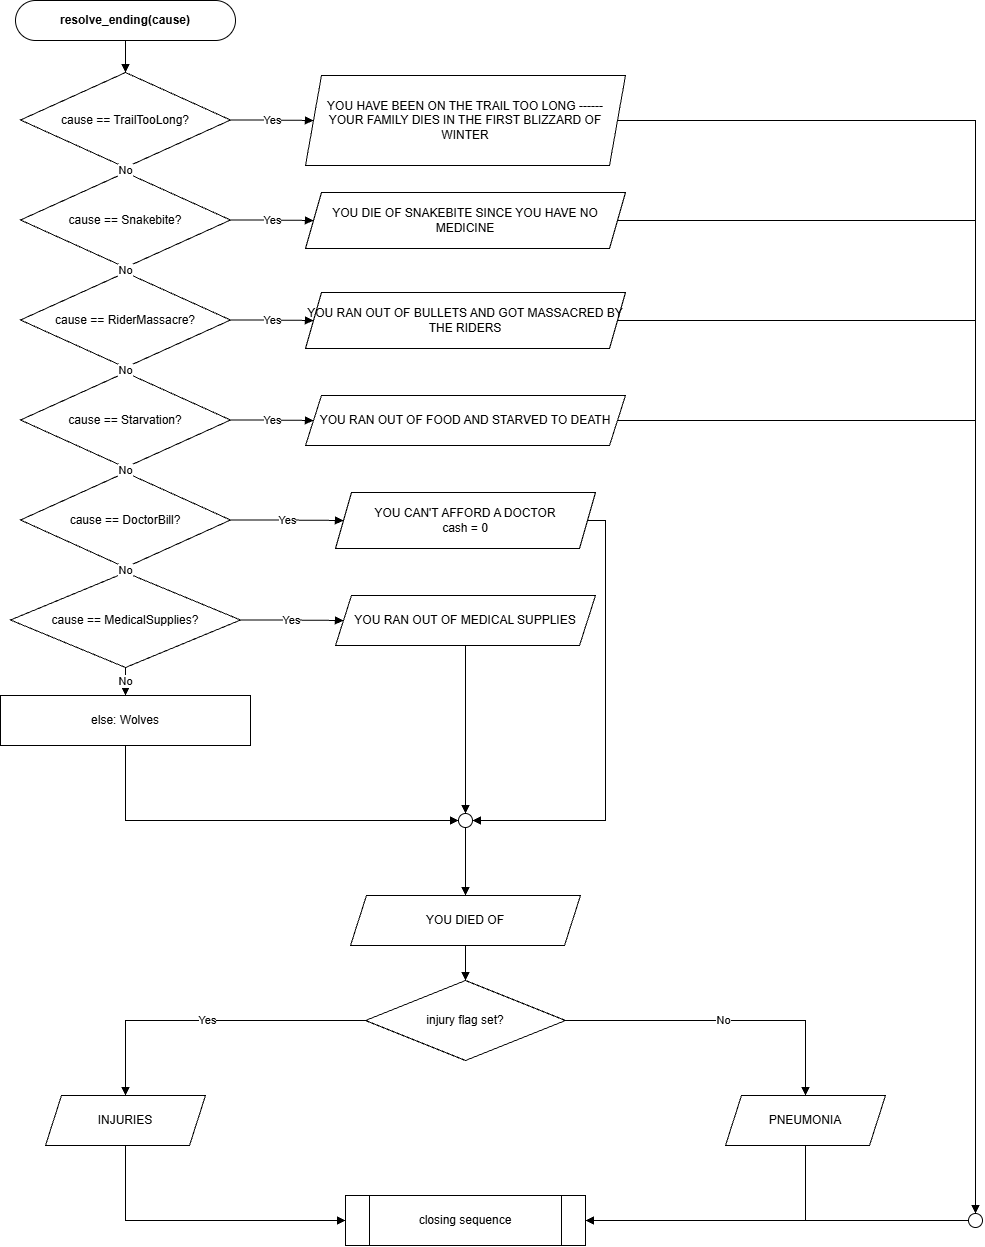

The diagram above was exported from draw.io. Its source (the exported page's mxGraphModel, read from the mxfile embedded in the PNG):
<mxGraphModel dx="2977" dy="1599" grid="1" gridSize="10" guides="1" tooltips="1" connect="1" arrows="1" fold="1" page="0" pageScale="1" pageWidth="1100" pageHeight="1700" math="0" shadow="0">
  <root>
    <mxCell id="0" />
    <mxCell id="1" parent="0" />
    <mxCell id="c4" parent="1" style="rounded=1;arcSize=50;whiteSpace=wrap;html=1;fontStyle=1;" value="resolve_ending(cause)" vertex="1">
      <mxGeometry height="40" width="220" x="60" y="90" as="geometry" />
    </mxCell>
    <mxCell id="c5" parent="1" style="rhombus;whiteSpace=wrap;html=1;" value="cause == TrailTooLong?" vertex="1">
      <mxGeometry height="95" width="210" x="65" y="162" as="geometry" />
    </mxCell>
    <mxCell id="c6" parent="1" style="shape=parallelogram;perimeter=parallelogramPerimeter;whiteSpace=wrap;html=1;fixedSize=1;size=16;" value="YOU HAVE BEEN ON THE TRAIL TOO LONG ------&lt;br&gt;YOUR FAMILY DIES IN THE FIRST BLIZZARD OF WINTER" vertex="1">
      <mxGeometry height="90" width="320" x="350" y="165" as="geometry" />
    </mxCell>
    <mxCell id="c7" parent="1" style="shape=process;whiteSpace=wrap;html=1;backgroundOutline=1;" value="closing sequence" vertex="1">
      <mxGeometry height="50" width="240" x="390" y="1285" as="geometry" />
    </mxCell>
    <mxCell id="c8" parent="1" style="rhombus;whiteSpace=wrap;html=1;" value="cause == Snakebite?" vertex="1">
      <mxGeometry height="95" width="210" x="65" y="262" as="geometry" />
    </mxCell>
    <mxCell id="c9" parent="1" style="shape=parallelogram;perimeter=parallelogramPerimeter;whiteSpace=wrap;html=1;fixedSize=1;size=16;" value="YOU DIE OF SNAKEBITE SINCE YOU HAVE NO MEDICINE" vertex="1">
      <mxGeometry height="56" width="320" x="350" y="282" as="geometry" />
    </mxCell>
    <mxCell id="c10" parent="1" style="rhombus;whiteSpace=wrap;html=1;" value="cause == RiderMassacre?" vertex="1">
      <mxGeometry height="95" width="210" x="65" y="362" as="geometry" />
    </mxCell>
    <mxCell id="c11" parent="1" style="shape=parallelogram;perimeter=parallelogramPerimeter;whiteSpace=wrap;html=1;fixedSize=1;size=16;" value="YOU RAN OUT OF BULLETS AND GOT MASSACRED BY THE RIDERS" vertex="1">
      <mxGeometry height="56" width="320" x="350" y="382" as="geometry" />
    </mxCell>
    <mxCell id="c12" parent="1" style="rhombus;whiteSpace=wrap;html=1;" value="cause == Starvation?" vertex="1">
      <mxGeometry height="95" width="210" x="65" y="462" as="geometry" />
    </mxCell>
    <mxCell id="c13" parent="1" style="shape=parallelogram;perimeter=parallelogramPerimeter;whiteSpace=wrap;html=1;fixedSize=1;size=16;" value="YOU RAN OUT OF FOOD AND STARVED TO DEATH" vertex="1">
      <mxGeometry height="50" width="320" x="350" y="485" as="geometry" />
    </mxCell>
    <mxCell id="c14" parent="1" style="rhombus;whiteSpace=wrap;html=1;" value="cause == DoctorBill?" vertex="1">
      <mxGeometry height="95" width="210" x="65" y="562" as="geometry" />
    </mxCell>
    <mxCell id="c15" parent="1" style="ellipse;html=1;aspect=fixed;" value="" vertex="1">
      <mxGeometry height="14" width="14" x="1013" y="1303" as="geometry" />
    </mxCell>
    <mxCell id="c16" parent="1" style="shape=parallelogram;perimeter=parallelogramPerimeter;whiteSpace=wrap;html=1;fixedSize=1;size=16;" value="YOU CAN'T AFFORD A DOCTOR&lt;br&gt;cash = 0" vertex="1">
      <mxGeometry height="56" width="260" x="380" y="582" as="geometry" />
    </mxCell>
    <mxCell id="c17" parent="1" style="rhombus;whiteSpace=wrap;html=1;" value="cause == MedicalSupplies?" vertex="1">
      <mxGeometry height="95" width="230" x="55" y="662" as="geometry" />
    </mxCell>
    <mxCell id="c18" parent="1" style="shape=parallelogram;perimeter=parallelogramPerimeter;whiteSpace=wrap;html=1;fixedSize=1;size=16;" value="YOU RAN OUT OF MEDICAL SUPPLIES" vertex="1">
      <mxGeometry height="50" width="260" x="380" y="685" as="geometry" />
    </mxCell>
    <mxCell id="c19" parent="1" style="rounded=0;whiteSpace=wrap;html=1;" value="else: Wolves" vertex="1">
      <mxGeometry height="50" width="250" x="45" y="785" as="geometry" />
    </mxCell>
    <mxCell id="c20" parent="1" style="ellipse;html=1;aspect=fixed;" value="" vertex="1">
      <mxGeometry height="14" width="14" x="503" y="903" as="geometry" />
    </mxCell>
    <mxCell id="c21" parent="1" style="shape=parallelogram;perimeter=parallelogramPerimeter;whiteSpace=wrap;html=1;fixedSize=1;size=16;" value="YOU DIED OF" vertex="1">
      <mxGeometry height="50" width="230" x="395" y="985" as="geometry" />
    </mxCell>
    <mxCell id="c22" parent="1" style="rhombus;whiteSpace=wrap;html=1;" value="injury flag set?" vertex="1">
      <mxGeometry height="80" width="200" x="410" y="1070" as="geometry" />
    </mxCell>
    <mxCell id="c23" parent="1" style="shape=parallelogram;perimeter=parallelogramPerimeter;whiteSpace=wrap;html=1;fixedSize=1;size=16;" value="INJURIES" vertex="1">
      <mxGeometry height="50" width="160" x="90" y="1185" as="geometry" />
    </mxCell>
    <mxCell id="c24" parent="1" style="shape=parallelogram;perimeter=parallelogramPerimeter;whiteSpace=wrap;html=1;fixedSize=1;size=16;" value="PNEUMONIA" vertex="1">
      <mxGeometry height="50" width="160" x="770" y="1185" as="geometry" />
    </mxCell>
    <mxCell id="c52" edge="1" parent="1" source="c4" style="edgeStyle=orthogonalEdgeStyle;rounded=0;html=1;endArrow=block;endFill=1;labelBackgroundColor=#ffffff;fontSize=11;exitX=0.5;exitY=1;exitDx=0;exitDy=0;entryX=0.5;entryY=0;entryDx=0;entryDy=0;" target="c5" value="">
      <mxGeometry relative="1" as="geometry" />
    </mxCell>
    <mxCell id="c53" edge="1" parent="1" source="c5" style="edgeStyle=orthogonalEdgeStyle;rounded=0;html=1;endArrow=block;endFill=1;labelBackgroundColor=#ffffff;fontSize=11;exitX=1;exitY=0.5;exitDx=0;exitDy=0;entryX=0;entryY=0.5;entryDx=0;entryDy=0;" target="c6" value="Yes">
      <mxGeometry relative="1" as="geometry" />
    </mxCell>
    <mxCell id="c54" edge="1" parent="1" source="c6" style="edgeStyle=orthogonalEdgeStyle;rounded=0;html=1;endArrow=block;endFill=1;labelBackgroundColor=#ffffff;fontSize=11;exitX=1;exitY=0.5;exitDx=0;exitDy=0;entryX=0.5;entryY=0;entryDx=0;entryDy=0;" target="c15" value="">
      <mxGeometry relative="1" as="geometry" />
    </mxCell>
    <mxCell id="c55" edge="1" parent="1" source="c5" style="edgeStyle=orthogonalEdgeStyle;rounded=0;html=1;endArrow=block;endFill=1;labelBackgroundColor=#ffffff;fontSize=11;exitX=0.5;exitY=1;exitDx=0;exitDy=0;entryX=0.5;entryY=0;entryDx=0;entryDy=0;" target="c8" value="No">
      <mxGeometry relative="1" as="geometry" />
    </mxCell>
    <mxCell id="c56" edge="1" parent="1" source="c8" style="edgeStyle=orthogonalEdgeStyle;rounded=0;html=1;endArrow=block;endFill=1;labelBackgroundColor=#ffffff;fontSize=11;exitX=1;exitY=0.5;exitDx=0;exitDy=0;entryX=0;entryY=0.5;entryDx=0;entryDy=0;" target="c9" value="Yes">
      <mxGeometry relative="1" as="geometry" />
    </mxCell>
    <mxCell id="c57" edge="1" parent="1" source="c9" style="edgeStyle=orthogonalEdgeStyle;rounded=0;html=1;endArrow=block;endFill=1;labelBackgroundColor=#ffffff;fontSize=11;exitX=1;exitY=0.5;exitDx=0;exitDy=0;entryX=0.5;entryY=0;entryDx=0;entryDy=0;" target="c15" value="">
      <mxGeometry relative="1" as="geometry" />
    </mxCell>
    <mxCell id="c58" edge="1" parent="1" source="c8" style="edgeStyle=orthogonalEdgeStyle;rounded=0;html=1;endArrow=block;endFill=1;labelBackgroundColor=#ffffff;fontSize=11;exitX=0.5;exitY=1;exitDx=0;exitDy=0;entryX=0.5;entryY=0;entryDx=0;entryDy=0;" target="c10" value="No">
      <mxGeometry relative="1" as="geometry" />
    </mxCell>
    <mxCell id="c59" edge="1" parent="1" source="c10" style="edgeStyle=orthogonalEdgeStyle;rounded=0;html=1;endArrow=block;endFill=1;labelBackgroundColor=#ffffff;fontSize=11;exitX=1;exitY=0.5;exitDx=0;exitDy=0;entryX=0;entryY=0.5;entryDx=0;entryDy=0;" target="c11" value="Yes">
      <mxGeometry relative="1" as="geometry" />
    </mxCell>
    <mxCell id="c60" edge="1" parent="1" source="c11" style="edgeStyle=orthogonalEdgeStyle;rounded=0;html=1;endArrow=block;endFill=1;labelBackgroundColor=#ffffff;fontSize=11;exitX=1;exitY=0.5;exitDx=0;exitDy=0;entryX=0.5;entryY=0;entryDx=0;entryDy=0;" target="c15" value="">
      <mxGeometry relative="1" as="geometry" />
    </mxCell>
    <mxCell id="c61" edge="1" parent="1" source="c10" style="edgeStyle=orthogonalEdgeStyle;rounded=0;html=1;endArrow=block;endFill=1;labelBackgroundColor=#ffffff;fontSize=11;exitX=0.5;exitY=1;exitDx=0;exitDy=0;entryX=0.5;entryY=0;entryDx=0;entryDy=0;" target="c12" value="No">
      <mxGeometry relative="1" as="geometry" />
    </mxCell>
    <mxCell id="c62" edge="1" parent="1" source="c12" style="edgeStyle=orthogonalEdgeStyle;rounded=0;html=1;endArrow=block;endFill=1;labelBackgroundColor=#ffffff;fontSize=11;exitX=1;exitY=0.5;exitDx=0;exitDy=0;entryX=0;entryY=0.5;entryDx=0;entryDy=0;" target="c13" value="Yes">
      <mxGeometry relative="1" as="geometry" />
    </mxCell>
    <mxCell id="c63" edge="1" parent="1" source="c13" style="edgeStyle=orthogonalEdgeStyle;rounded=0;html=1;endArrow=block;endFill=1;labelBackgroundColor=#ffffff;fontSize=11;exitX=1;exitY=0.5;exitDx=0;exitDy=0;entryX=0.5;entryY=0;entryDx=0;entryDy=0;" target="c15" value="">
      <mxGeometry relative="1" as="geometry" />
    </mxCell>
    <mxCell id="c64" edge="1" parent="1" source="c12" style="edgeStyle=orthogonalEdgeStyle;rounded=0;html=1;endArrow=block;endFill=1;labelBackgroundColor=#ffffff;fontSize=11;exitX=0.5;exitY=1;exitDx=0;exitDy=0;entryX=0.5;entryY=0;entryDx=0;entryDy=0;" target="c14" value="No">
      <mxGeometry relative="1" as="geometry" />
    </mxCell>
    <mxCell id="c65" edge="1" parent="1" source="c14" style="edgeStyle=orthogonalEdgeStyle;rounded=0;html=1;endArrow=block;endFill=1;labelBackgroundColor=#ffffff;fontSize=11;exitX=1;exitY=0.5;exitDx=0;exitDy=0;entryX=0;entryY=0.5;entryDx=0;entryDy=0;" target="c16" value="Yes">
      <mxGeometry relative="1" as="geometry" />
    </mxCell>
    <mxCell id="c66" edge="1" parent="1" source="c14" style="edgeStyle=orthogonalEdgeStyle;rounded=0;html=1;endArrow=block;endFill=1;labelBackgroundColor=#ffffff;fontSize=11;exitX=0.5;exitY=1;exitDx=0;exitDy=0;entryX=0.5;entryY=0;entryDx=0;entryDy=0;" target="c17" value="No">
      <mxGeometry relative="1" as="geometry" />
    </mxCell>
    <mxCell id="c67" edge="1" parent="1" source="c17" style="edgeStyle=orthogonalEdgeStyle;rounded=0;html=1;endArrow=block;endFill=1;labelBackgroundColor=#ffffff;fontSize=11;exitX=1;exitY=0.5;exitDx=0;exitDy=0;entryX=0;entryY=0.5;entryDx=0;entryDy=0;" target="c18" value="Yes">
      <mxGeometry relative="1" as="geometry" />
    </mxCell>
    <mxCell id="c68" edge="1" parent="1" source="c17" style="edgeStyle=orthogonalEdgeStyle;rounded=0;html=1;endArrow=block;endFill=1;labelBackgroundColor=#ffffff;fontSize=11;exitX=0.5;exitY=1;exitDx=0;exitDy=0;entryX=0.5;entryY=0;entryDx=0;entryDy=0;" target="c19" value="No">
      <mxGeometry relative="1" as="geometry" />
    </mxCell>
    <mxCell id="c69" edge="1" parent="1" source="c16" style="edgeStyle=orthogonalEdgeStyle;rounded=0;html=1;endArrow=block;endFill=1;labelBackgroundColor=#ffffff;fontSize=11;exitX=1;exitY=0.5;exitDx=0;exitDy=0;entryX=1;entryY=0.5;entryDx=0;entryDy=0;" target="c20" value="">
      <mxGeometry relative="1" x="0.0022" as="geometry">
        <Array as="points">
          <mxPoint x="650" y="610" />
          <mxPoint x="650" y="910" />
        </Array>
      </mxGeometry>
    </mxCell>
    <mxCell id="c70" edge="1" parent="1" source="c18" style="edgeStyle=orthogonalEdgeStyle;rounded=0;html=1;endArrow=block;endFill=1;labelBackgroundColor=#ffffff;fontSize=11;exitX=0.5;exitY=1;exitDx=0;exitDy=0;entryX=0.5;entryY=0;entryDx=0;entryDy=0;" target="c20" value="">
      <mxGeometry relative="1" as="geometry" />
    </mxCell>
    <mxCell id="c71" edge="1" parent="1" source="c15" style="edgeStyle=orthogonalEdgeStyle;rounded=0;html=1;endArrow=block;endFill=1;labelBackgroundColor=#ffffff;fontSize=11;exitX=0;exitY=0.5;exitDx=0;exitDy=0;entryX=1;entryY=0.5;entryDx=0;entryDy=0;" target="c7" value="">
      <mxGeometry relative="1" as="geometry" />
    </mxCell>
    <mxCell id="c72" edge="1" parent="1" source="c19" style="edgeStyle=orthogonalEdgeStyle;rounded=0;html=1;endArrow=block;endFill=1;labelBackgroundColor=#ffffff;fontSize=11;exitX=0.5;exitY=1;exitDx=0;exitDy=0;entryX=0;entryY=0.5;entryDx=0;entryDy=0;" target="c20" value="">
      <mxGeometry relative="1" as="geometry" />
    </mxCell>
    <mxCell id="c73" edge="1" parent="1" source="c20" style="edgeStyle=orthogonalEdgeStyle;rounded=0;html=1;endArrow=block;endFill=1;labelBackgroundColor=#ffffff;fontSize=11;exitX=0.5;exitY=1;exitDx=0;exitDy=0;entryX=0.5;entryY=0;entryDx=0;entryDy=0;" target="c21" value="">
      <mxGeometry relative="1" as="geometry" />
    </mxCell>
    <mxCell id="c74" edge="1" parent="1" source="c21" style="edgeStyle=orthogonalEdgeStyle;rounded=0;html=1;endArrow=block;endFill=1;labelBackgroundColor=#ffffff;fontSize=11;exitX=0.5;exitY=1;exitDx=0;exitDy=0;entryX=0.5;entryY=0;entryDx=0;entryDy=0;" target="c22" value="">
      <mxGeometry relative="1" as="geometry" />
    </mxCell>
    <mxCell id="c75" edge="1" parent="1" source="c22" style="edgeStyle=orthogonalEdgeStyle;rounded=0;html=1;endArrow=block;endFill=1;labelBackgroundColor=#ffffff;fontSize=11;exitX=0;exitY=0.5;exitDx=0;exitDy=0;entryX=0.5;entryY=0;entryDx=0;entryDy=0;" target="c23" value="Yes">
      <mxGeometry relative="1" as="geometry" />
    </mxCell>
    <mxCell id="c76" edge="1" parent="1" source="c22" style="edgeStyle=orthogonalEdgeStyle;rounded=0;html=1;endArrow=block;endFill=1;labelBackgroundColor=#ffffff;fontSize=11;exitX=1;exitY=0.5;exitDx=0;exitDy=0;entryX=0.5;entryY=0;entryDx=0;entryDy=0;" target="c24" value="No">
      <mxGeometry relative="1" as="geometry" />
    </mxCell>
    <mxCell id="c77" edge="1" parent="1" source="c23" style="edgeStyle=orthogonalEdgeStyle;rounded=0;html=1;endArrow=block;endFill=1;labelBackgroundColor=#ffffff;fontSize=11;exitX=0.5;exitY=1;exitDx=0;exitDy=0;entryX=0;entryY=0.5;entryDx=0;entryDy=0;" target="c7" value="">
      <mxGeometry relative="1" as="geometry" />
    </mxCell>
    <mxCell id="c78" edge="1" parent="1" source="c24" style="edgeStyle=orthogonalEdgeStyle;rounded=0;html=1;endArrow=block;endFill=1;labelBackgroundColor=#ffffff;fontSize=11;exitX=0.5;exitY=1;exitDx=0;exitDy=0;entryX=1;entryY=0.5;entryDx=0;entryDy=0;" target="c7" value="">
      <mxGeometry relative="1" as="geometry" />
    </mxCell>
  </root>
</mxGraphModel>